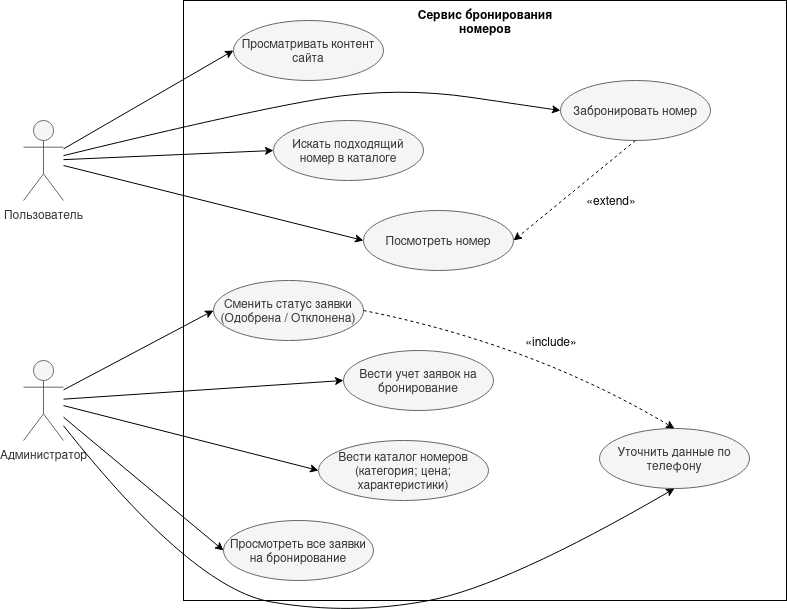

The diagram above was exported from draw.io. Its source (the exported page's mxGraphModel, read from the mxfile embedded in the PNG):
<mxGraphModel dx="1414" dy="721" grid="0" gridSize="10" guides="1" tooltips="1" connect="1" arrows="1" fold="1" page="1" pageScale="1" pageWidth="1000" pageHeight="800" math="0" shadow="0">
  <root>
    <mxCell id="0" />
    <mxCell id="1" parent="0" />
    <mxCell id="mDi2NX-bj6dKISPI5jjd-1" parent="1" style="shape=umlActor;verticalLabelPosition=bottom;verticalAlign=top;html=1;outlineConnect=0;fillColor=#f5f5f5;fontColor=#333333;strokeColor=#666666;" value="Пользователь" vertex="1">
      <mxGeometry height="80" width="40" x="120" y="200" as="geometry" />
    </mxCell>
    <mxCell id="mDi2NX-bj6dKISPI5jjd-2" parent="1" style="shape=umlActor;verticalLabelPosition=bottom;verticalAlign=top;html=1;outlineConnect=0;fillColor=#f5f5f5;fontColor=#333333;strokeColor=#666666;" value="Администратор" vertex="1">
      <mxGeometry height="80" width="40" x="120" y="440" as="geometry" />
    </mxCell>
    <mxCell id="mDi2NX-bj6dKISPI5jjd-5" parent="1" style="rounded=0;whiteSpace=wrap;html=1;fillColor=none;" value="" vertex="1">
      <mxGeometry height="600" width="603" x="280" y="80" as="geometry" />
    </mxCell>
    <mxCell id="mDi2NX-bj6dKISPI5jjd-6" parent="1" style="ellipse;whiteSpace=wrap;html=1;fillColor=#f5f5f5;fontColor=#333333;strokeColor=#666666;" value="Вести учет заявок на бронирование" vertex="1">
      <mxGeometry height="60" width="150" x="440" y="430" as="geometry" />
    </mxCell>
    <mxCell id="mDi2NX-bj6dKISPI5jjd-9" parent="1" style="ellipse;whiteSpace=wrap;html=1;fillColor=#f5f5f5;fontColor=#333333;strokeColor=#666666;" value="Вести каталог номеров (категория; цена; характеристики)" vertex="1">
      <mxGeometry height="60" width="170" x="415" y="520" as="geometry" />
    </mxCell>
    <mxCell id="mDi2NX-bj6dKISPI5jjd-10" parent="1" style="ellipse;whiteSpace=wrap;html=1;fillColor=#f5f5f5;fontColor=#333333;strokeColor=#666666;" value="Сменить статус заявки (Одобрена / Отклонена)" vertex="1">
      <mxGeometry height="60" width="150" x="310" y="360" as="geometry" />
    </mxCell>
    <mxCell id="mDi2NX-bj6dKISPI5jjd-11" parent="1" style="ellipse;whiteSpace=wrap;html=1;fillColor=#f5f5f5;fontColor=#333333;strokeColor=#666666;" value="Посмотреть номер" vertex="1">
      <mxGeometry height="60" width="150" x="460" y="290" as="geometry" />
    </mxCell>
    <mxCell id="mDi2NX-bj6dKISPI5jjd-12" parent="1" style="ellipse;whiteSpace=wrap;html=1;fillColor=#f5f5f5;fontColor=#333333;strokeColor=#666666;" value="Искать подходящий номер в каталоге" vertex="1">
      <mxGeometry height="60" width="150" x="370" y="200" as="geometry" />
    </mxCell>
    <mxCell id="mDi2NX-bj6dKISPI5jjd-13" parent="1" style="ellipse;whiteSpace=wrap;html=1;fillColor=#f5f5f5;fontColor=#333333;strokeColor=#666666;" value="Просматривать контент сайта" vertex="1">
      <mxGeometry height="60" width="150" x="330" y="100" as="geometry" />
    </mxCell>
    <mxCell id="mDi2NX-bj6dKISPI5jjd-14" parent="1" style="ellipse;whiteSpace=wrap;html=1;fillColor=#f5f5f5;fontColor=#333333;strokeColor=#666666;" value="Просмотреть все заявки на бронирование" vertex="1">
      <mxGeometry height="60" width="150" x="320" y="600" as="geometry" />
    </mxCell>
    <mxCell id="mDi2NX-bj6dKISPI5jjd-15" parent="1" style="ellipse;whiteSpace=wrap;html=1;fillColor=#f5f5f5;fontColor=#333333;strokeColor=#666666;" value="Забронировать номер" vertex="1">
      <mxGeometry height="60" width="150" x="657" y="160" as="geometry" />
    </mxCell>
    <mxCell id="mDi2NX-bj6dKISPI5jjd-16" parent="1" style="ellipse;whiteSpace=wrap;html=1;fillColor=#f5f5f5;fontColor=#333333;strokeColor=#666666;" value="Уточнить данные по телефону" vertex="1">
      <mxGeometry height="60" width="150" x="696" y="508" as="geometry" />
    </mxCell>
    <mxCell id="mDi2NX-bj6dKISPI5jjd-17" edge="1" parent="1" source="mDi2NX-bj6dKISPI5jjd-1" style="endArrow=classic;html=1;rounded=0;entryX=0;entryY=0.5;entryDx=0;entryDy=0;" target="mDi2NX-bj6dKISPI5jjd-11" value="">
      <mxGeometry height="50" relative="1" width="50" as="geometry">
        <mxPoint x="361" y="473" as="sourcePoint" />
        <mxPoint x="411" y="423" as="targetPoint" />
      </mxGeometry>
    </mxCell>
    <mxCell id="mDi2NX-bj6dKISPI5jjd-18" edge="1" parent="1" source="mDi2NX-bj6dKISPI5jjd-1" style="endArrow=classic;html=1;rounded=0;entryX=0;entryY=0.5;entryDx=0;entryDy=0;" target="mDi2NX-bj6dKISPI5jjd-12" value="">
      <mxGeometry height="50" relative="1" width="50" as="geometry">
        <mxPoint x="200" y="206" as="sourcePoint" />
        <mxPoint x="460" y="280" as="targetPoint" />
      </mxGeometry>
    </mxCell>
    <mxCell id="mDi2NX-bj6dKISPI5jjd-19" edge="1" parent="1" source="mDi2NX-bj6dKISPI5jjd-1" style="endArrow=classic;html=1;rounded=0;entryX=0;entryY=0.5;entryDx=0;entryDy=0;" target="mDi2NX-bj6dKISPI5jjd-13" value="">
      <mxGeometry height="50" relative="1" width="50" as="geometry">
        <mxPoint x="195" y="194" as="sourcePoint" />
        <mxPoint x="365" y="185" as="targetPoint" />
      </mxGeometry>
    </mxCell>
    <mxCell id="mDi2NX-bj6dKISPI5jjd-20" edge="1" parent="1" source="mDi2NX-bj6dKISPI5jjd-1" style="endArrow=classic;html=1;rounded=0;entryX=0;entryY=0.5;entryDx=0;entryDy=0;curved=1;" target="mDi2NX-bj6dKISPI5jjd-15" value="">
      <mxGeometry height="50" relative="1" width="50" as="geometry">
        <Array as="points">
          <mxPoint x="345" y="190" />
          <mxPoint x="494" y="166" />
          <mxPoint x="643" y="188" />
        </Array>
        <mxPoint x="276" y="200.05" as="sourcePoint" />
        <mxPoint x="446" y="191.05" as="targetPoint" />
      </mxGeometry>
    </mxCell>
    <mxCell id="mDi2NX-bj6dKISPI5jjd-21" edge="1" parent="1" source="mDi2NX-bj6dKISPI5jjd-2" style="endArrow=classic;html=1;rounded=0;entryX=0.5;entryY=1;entryDx=0;entryDy=0;curved=1;" target="mDi2NX-bj6dKISPI5jjd-16" value="">
      <mxGeometry height="50" relative="1" width="50" as="geometry">
        <Array as="points">
          <mxPoint x="289" y="668" />
          <mxPoint x="447" y="695" />
          <mxPoint x="604" y="665" />
        </Array>
        <mxPoint x="177" y="512.5" as="sourcePoint" />
        <mxPoint x="671.9999999999998" y="539.5" as="targetPoint" />
      </mxGeometry>
    </mxCell>
    <mxCell id="mDi2NX-bj6dKISPI5jjd-22" edge="1" parent="1" source="mDi2NX-bj6dKISPI5jjd-2" style="endArrow=classic;html=1;rounded=0;entryX=0;entryY=0.5;entryDx=0;entryDy=0;" target="mDi2NX-bj6dKISPI5jjd-9" value="">
      <mxGeometry height="50" relative="1" width="50" as="geometry">
        <mxPoint x="232" y="451" as="sourcePoint" />
        <mxPoint x="352" y="580" as="targetPoint" />
      </mxGeometry>
    </mxCell>
    <mxCell id="mDi2NX-bj6dKISPI5jjd-23" edge="1" parent="1" source="mDi2NX-bj6dKISPI5jjd-2" style="endArrow=classic;html=1;rounded=0;entryX=0;entryY=0.5;entryDx=0;entryDy=0;" target="mDi2NX-bj6dKISPI5jjd-6" value="">
      <mxGeometry height="50" relative="1" width="50" as="geometry">
        <mxPoint x="205" y="460.04" as="sourcePoint" />
        <mxPoint x="420" y="524.04" as="targetPoint" />
      </mxGeometry>
    </mxCell>
    <mxCell id="mDi2NX-bj6dKISPI5jjd-24" edge="1" parent="1" source="mDi2NX-bj6dKISPI5jjd-2" style="endArrow=classic;html=1;rounded=0;entryX=0;entryY=0.5;entryDx=0;entryDy=0;" target="mDi2NX-bj6dKISPI5jjd-10" value="">
      <mxGeometry height="50" relative="1" width="50" as="geometry">
        <mxPoint x="195" y="453" as="sourcePoint" />
        <mxPoint x="435" y="435" as="targetPoint" />
      </mxGeometry>
    </mxCell>
    <mxCell id="mDi2NX-bj6dKISPI5jjd-25" edge="1" parent="1" source="mDi2NX-bj6dKISPI5jjd-2" style="endArrow=classic;html=1;rounded=0;entryX=0;entryY=0.5;entryDx=0;entryDy=0;" target="mDi2NX-bj6dKISPI5jjd-14" value="">
      <mxGeometry height="50" relative="1" width="50" as="geometry">
        <mxPoint x="154" y="503" as="sourcePoint" />
        <mxPoint x="409" y="568" as="targetPoint" />
      </mxGeometry>
    </mxCell>
    <mxCell id="mDi2NX-bj6dKISPI5jjd-26" edge="1" parent="1" source="mDi2NX-bj6dKISPI5jjd-15" style="endArrow=classic;html=1;rounded=0;entryX=1;entryY=0.5;entryDx=0;entryDy=0;exitX=0.5;exitY=1;exitDx=0;exitDy=0;dashed=1;" target="mDi2NX-bj6dKISPI5jjd-11" value="">
      <mxGeometry height="50" relative="1" width="50" as="geometry">
        <mxPoint x="781" y="401" as="sourcePoint" />
        <mxPoint x="831" y="351" as="targetPoint" />
      </mxGeometry>
    </mxCell>
    <mxCell id="mDi2NX-bj6dKISPI5jjd-27" edge="1" parent="1" source="mDi2NX-bj6dKISPI5jjd-10" style="endArrow=classic;html=1;rounded=0;entryX=0.5;entryY=0;entryDx=0;entryDy=0;exitX=1;exitY=0.5;exitDx=0;exitDy=0;curved=1;dashed=1;" target="mDi2NX-bj6dKISPI5jjd-16" value="">
      <mxGeometry height="50" relative="1" width="50" as="geometry">
        <Array as="points">
          <mxPoint x="630" y="424" />
        </Array>
        <mxPoint x="774" y="370" as="sourcePoint" />
        <mxPoint x="652" y="470" as="targetPoint" />
      </mxGeometry>
    </mxCell>
    <mxCell id="mDi2NX-bj6dKISPI5jjd-28" parent="1" style="text;html=1;whiteSpace=wrap;strokeColor=none;fillColor=none;align=center;verticalAlign=middle;rounded=0;fontSize=12;" value="&lt;font&gt;«include»&lt;/font&gt;" vertex="1">
      <mxGeometry height="30" width="60" x="618" y="406" as="geometry" />
    </mxCell>
    <mxCell id="mDi2NX-bj6dKISPI5jjd-29" parent="1" style="text;html=1;whiteSpace=wrap;strokeColor=none;fillColor=none;align=center;verticalAlign=middle;rounded=0;fontSize=12;" value="«extend»" vertex="1">
      <mxGeometry height="30" width="60" x="678" y="265" as="geometry" />
    </mxCell>
    <mxCell id="mDi2NX-bj6dKISPI5jjd-30" parent="1" style="text;html=1;whiteSpace=wrap;strokeColor=none;fillColor=none;align=center;verticalAlign=middle;rounded=0;" value="&lt;b&gt;Сервис бронирования номеров&lt;/b&gt;" vertex="1">
      <mxGeometry height="30" width="168" x="497.5" y="86" as="geometry" />
    </mxCell>
  </root>
</mxGraphModel>